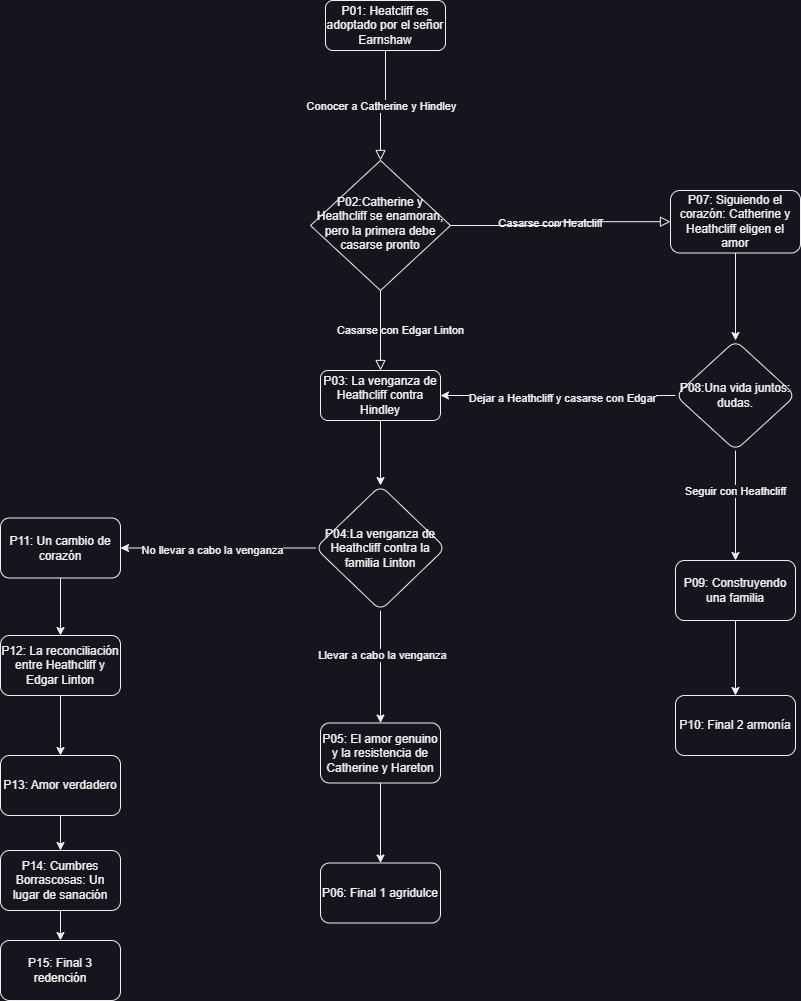

The diagram above was exported from draw.io. Its source (the exported page's mxGraphModel, read from the mxfile embedded in the PNG):
<mxGraphModel dx="2979" dy="2327" grid="1" gridSize="10" guides="1" tooltips="1" connect="1" arrows="1" fold="1" page="1" pageScale="1" pageWidth="827" pageHeight="1169" math="0" shadow="0">
  <root>
    <mxCell id="WIyWlLk6GJQsqaUBKTNV-0" />
    <mxCell id="WIyWlLk6GJQsqaUBKTNV-1" parent="WIyWlLk6GJQsqaUBKTNV-0" />
    <mxCell id="WIyWlLk6GJQsqaUBKTNV-2" value="" style="rounded=0;html=1;jettySize=auto;orthogonalLoop=1;fontSize=11;endArrow=block;endFill=0;endSize=8;strokeWidth=1;shadow=0;labelBackgroundColor=none;edgeStyle=orthogonalEdgeStyle;" parent="WIyWlLk6GJQsqaUBKTNV-1" source="WIyWlLk6GJQsqaUBKTNV-3" target="WIyWlLk6GJQsqaUBKTNV-6" edge="1">
      <mxGeometry relative="1" as="geometry" />
    </mxCell>
    <mxCell id="LuYFNZGVtdqntCvwb7gJ-0" value="Conocer a Catherine y Hindley" style="edgeLabel;html=1;align=center;verticalAlign=middle;resizable=0;points=[];" vertex="1" connectable="0" parent="WIyWlLk6GJQsqaUBKTNV-2">
      <mxGeometry x="0.0495" relative="1" as="geometry">
        <mxPoint as="offset" />
      </mxGeometry>
    </mxCell>
    <mxCell id="WIyWlLk6GJQsqaUBKTNV-3" value="P01: Heatcliff es adoptado por el señor Earnshaw" style="rounded=1;whiteSpace=wrap;html=1;fontSize=12;glass=0;strokeWidth=1;shadow=0;" parent="WIyWlLk6GJQsqaUBKTNV-1" vertex="1">
      <mxGeometry x="145" y="-20" width="120" height="50" as="geometry" />
    </mxCell>
    <mxCell id="WIyWlLk6GJQsqaUBKTNV-4" value="Casarse con Edgar Linton" style="rounded=0;html=1;jettySize=auto;orthogonalLoop=1;fontSize=11;endArrow=block;endFill=0;endSize=8;strokeWidth=1;shadow=0;labelBackgroundColor=none;edgeStyle=orthogonalEdgeStyle;entryX=0.5;entryY=0;entryDx=0;entryDy=0;" parent="WIyWlLk6GJQsqaUBKTNV-1" source="WIyWlLk6GJQsqaUBKTNV-6" target="LuYFNZGVtdqntCvwb7gJ-4" edge="1">
      <mxGeometry y="20" relative="1" as="geometry">
        <mxPoint as="offset" />
        <mxPoint x="200" y="340" as="targetPoint" />
      </mxGeometry>
    </mxCell>
    <mxCell id="WIyWlLk6GJQsqaUBKTNV-5" value="Casarse con Heatcliff" style="edgeStyle=orthogonalEdgeStyle;rounded=0;html=1;jettySize=auto;orthogonalLoop=1;fontSize=11;endArrow=block;endFill=0;endSize=8;strokeWidth=1;shadow=0;labelBackgroundColor=none;exitX=1;exitY=0.5;exitDx=0;exitDy=0;" parent="WIyWlLk6GJQsqaUBKTNV-1" source="WIyWlLk6GJQsqaUBKTNV-6" target="WIyWlLk6GJQsqaUBKTNV-7" edge="1">
      <mxGeometry y="10" relative="1" as="geometry">
        <mxPoint as="offset" />
        <mxPoint x="390" y="170" as="sourcePoint" />
      </mxGeometry>
    </mxCell>
    <mxCell id="WIyWlLk6GJQsqaUBKTNV-6" value="P02:Catherine y Heathcliff se enamoran, pero la primera debe casarse pronto" style="rhombus;whiteSpace=wrap;html=1;shadow=0;fontFamily=Helvetica;fontSize=12;align=center;strokeWidth=1;spacing=6;spacingTop=-4;" parent="WIyWlLk6GJQsqaUBKTNV-1" vertex="1">
      <mxGeometry x="130" y="140" width="140" height="130" as="geometry" />
    </mxCell>
    <mxCell id="LuYFNZGVtdqntCvwb7gJ-18" value="" style="edgeStyle=orthogonalEdgeStyle;rounded=0;orthogonalLoop=1;jettySize=auto;html=1;" edge="1" parent="WIyWlLk6GJQsqaUBKTNV-1" source="WIyWlLk6GJQsqaUBKTNV-7" target="LuYFNZGVtdqntCvwb7gJ-17">
      <mxGeometry relative="1" as="geometry" />
    </mxCell>
    <mxCell id="WIyWlLk6GJQsqaUBKTNV-7" value="P07: Siguiendo el corazón: Catherine y Heathcliff eligen el amor" style="rounded=1;whiteSpace=wrap;html=1;fontSize=12;glass=0;strokeWidth=1;shadow=0;" parent="WIyWlLk6GJQsqaUBKTNV-1" vertex="1">
      <mxGeometry x="490" y="170" width="130" height="62.5" as="geometry" />
    </mxCell>
    <mxCell id="LuYFNZGVtdqntCvwb7gJ-6" value="" style="edgeStyle=orthogonalEdgeStyle;rounded=0;orthogonalLoop=1;jettySize=auto;html=1;" edge="1" parent="WIyWlLk6GJQsqaUBKTNV-1" source="LuYFNZGVtdqntCvwb7gJ-4" target="LuYFNZGVtdqntCvwb7gJ-5">
      <mxGeometry relative="1" as="geometry" />
    </mxCell>
    <mxCell id="LuYFNZGVtdqntCvwb7gJ-4" value="P03: La venganza de Heathcliff contra Hindley" style="rounded=1;whiteSpace=wrap;html=1;fontSize=12;glass=0;strokeWidth=1;shadow=0;" vertex="1" parent="WIyWlLk6GJQsqaUBKTNV-1">
      <mxGeometry x="140" y="350" width="120" height="50" as="geometry" />
    </mxCell>
    <mxCell id="LuYFNZGVtdqntCvwb7gJ-8" value="" style="edgeStyle=orthogonalEdgeStyle;rounded=0;orthogonalLoop=1;jettySize=auto;html=1;" edge="1" parent="WIyWlLk6GJQsqaUBKTNV-1" source="LuYFNZGVtdqntCvwb7gJ-5" target="LuYFNZGVtdqntCvwb7gJ-7">
      <mxGeometry relative="1" as="geometry" />
    </mxCell>
    <mxCell id="LuYFNZGVtdqntCvwb7gJ-9" value="Llevar a cabo la venganza" style="edgeLabel;html=1;align=center;verticalAlign=middle;resizable=0;points=[];" vertex="1" connectable="0" parent="LuYFNZGVtdqntCvwb7gJ-8">
      <mxGeometry x="-0.2114" y="1" relative="1" as="geometry">
        <mxPoint as="offset" />
      </mxGeometry>
    </mxCell>
    <mxCell id="LuYFNZGVtdqntCvwb7gJ-13" value="" style="edgeStyle=orthogonalEdgeStyle;rounded=0;orthogonalLoop=1;jettySize=auto;html=1;" edge="1" parent="WIyWlLk6GJQsqaUBKTNV-1" source="LuYFNZGVtdqntCvwb7gJ-5" target="LuYFNZGVtdqntCvwb7gJ-12">
      <mxGeometry relative="1" as="geometry" />
    </mxCell>
    <mxCell id="LuYFNZGVtdqntCvwb7gJ-14" value="No llevar a cabo la venganza" style="edgeLabel;html=1;align=center;verticalAlign=middle;resizable=0;points=[];" vertex="1" connectable="0" parent="LuYFNZGVtdqntCvwb7gJ-13">
      <mxGeometry x="0.0592" y="1" relative="1" as="geometry">
        <mxPoint as="offset" />
      </mxGeometry>
    </mxCell>
    <mxCell id="LuYFNZGVtdqntCvwb7gJ-5" value="P04:La venganza de Heathcliff contra la familia Linton" style="rhombus;whiteSpace=wrap;html=1;rounded=1;glass=0;strokeWidth=1;shadow=0;" vertex="1" parent="WIyWlLk6GJQsqaUBKTNV-1">
      <mxGeometry x="135" y="465" width="130" height="125" as="geometry" />
    </mxCell>
    <mxCell id="LuYFNZGVtdqntCvwb7gJ-16" value="" style="edgeStyle=orthogonalEdgeStyle;rounded=0;orthogonalLoop=1;jettySize=auto;html=1;" edge="1" parent="WIyWlLk6GJQsqaUBKTNV-1" source="LuYFNZGVtdqntCvwb7gJ-7" target="LuYFNZGVtdqntCvwb7gJ-15">
      <mxGeometry relative="1" as="geometry" />
    </mxCell>
    <mxCell id="LuYFNZGVtdqntCvwb7gJ-7" value="P05: El amor genuino y la resistencia de Catherine y Hareton" style="rounded=1;whiteSpace=wrap;html=1;glass=0;strokeWidth=1;shadow=0;" vertex="1" parent="WIyWlLk6GJQsqaUBKTNV-1">
      <mxGeometry x="140" y="702.5" width="120" height="60" as="geometry" />
    </mxCell>
    <mxCell id="LuYFNZGVtdqntCvwb7gJ-27" value="" style="edgeStyle=orthogonalEdgeStyle;rounded=0;orthogonalLoop=1;jettySize=auto;html=1;" edge="1" parent="WIyWlLk6GJQsqaUBKTNV-1" source="LuYFNZGVtdqntCvwb7gJ-12" target="LuYFNZGVtdqntCvwb7gJ-26">
      <mxGeometry relative="1" as="geometry" />
    </mxCell>
    <mxCell id="LuYFNZGVtdqntCvwb7gJ-12" value="P11: Un cambio de corazón" style="rounded=1;whiteSpace=wrap;html=1;glass=0;strokeWidth=1;shadow=0;" vertex="1" parent="WIyWlLk6GJQsqaUBKTNV-1">
      <mxGeometry x="-180" y="497.5" width="120" height="60" as="geometry" />
    </mxCell>
    <mxCell id="LuYFNZGVtdqntCvwb7gJ-15" value="P06: Final 1 agridulce" style="rounded=1;whiteSpace=wrap;html=1;glass=0;strokeWidth=1;shadow=0;" vertex="1" parent="WIyWlLk6GJQsqaUBKTNV-1">
      <mxGeometry x="140" y="842.5" width="120" height="60" as="geometry" />
    </mxCell>
    <mxCell id="LuYFNZGVtdqntCvwb7gJ-19" style="edgeStyle=orthogonalEdgeStyle;rounded=0;orthogonalLoop=1;jettySize=auto;html=1;entryX=1;entryY=0.5;entryDx=0;entryDy=0;" edge="1" parent="WIyWlLk6GJQsqaUBKTNV-1" source="LuYFNZGVtdqntCvwb7gJ-17" target="LuYFNZGVtdqntCvwb7gJ-4">
      <mxGeometry relative="1" as="geometry" />
    </mxCell>
    <mxCell id="LuYFNZGVtdqntCvwb7gJ-20" value="Dejar a Heathcliff y casarse con Edgar" style="edgeLabel;html=1;align=center;verticalAlign=middle;resizable=0;points=[];" vertex="1" connectable="0" parent="LuYFNZGVtdqntCvwb7gJ-19">
      <mxGeometry x="-0.0343" y="2" relative="1" as="geometry">
        <mxPoint as="offset" />
      </mxGeometry>
    </mxCell>
    <mxCell id="LuYFNZGVtdqntCvwb7gJ-22" value="" style="edgeStyle=orthogonalEdgeStyle;rounded=0;orthogonalLoop=1;jettySize=auto;html=1;" edge="1" parent="WIyWlLk6GJQsqaUBKTNV-1" source="LuYFNZGVtdqntCvwb7gJ-17" target="LuYFNZGVtdqntCvwb7gJ-21">
      <mxGeometry relative="1" as="geometry" />
    </mxCell>
    <mxCell id="LuYFNZGVtdqntCvwb7gJ-23" value="Seguir con Heathcliff" style="edgeLabel;html=1;align=center;verticalAlign=middle;resizable=0;points=[];" vertex="1" connectable="0" parent="LuYFNZGVtdqntCvwb7gJ-22">
      <mxGeometry x="-0.2585" y="-1" relative="1" as="geometry">
        <mxPoint as="offset" />
      </mxGeometry>
    </mxCell>
    <mxCell id="LuYFNZGVtdqntCvwb7gJ-17" value="P08:Una vida juntos: dudas." style="rhombus;whiteSpace=wrap;html=1;rounded=1;glass=0;strokeWidth=1;shadow=0;" vertex="1" parent="WIyWlLk6GJQsqaUBKTNV-1">
      <mxGeometry x="495" y="320" width="120" height="110" as="geometry" />
    </mxCell>
    <mxCell id="LuYFNZGVtdqntCvwb7gJ-25" value="" style="edgeStyle=orthogonalEdgeStyle;rounded=0;orthogonalLoop=1;jettySize=auto;html=1;" edge="1" parent="WIyWlLk6GJQsqaUBKTNV-1" source="LuYFNZGVtdqntCvwb7gJ-21" target="LuYFNZGVtdqntCvwb7gJ-24">
      <mxGeometry relative="1" as="geometry" />
    </mxCell>
    <mxCell id="LuYFNZGVtdqntCvwb7gJ-21" value="P09: Construyendo una familia" style="rounded=1;whiteSpace=wrap;html=1;glass=0;strokeWidth=1;shadow=0;" vertex="1" parent="WIyWlLk6GJQsqaUBKTNV-1">
      <mxGeometry x="495" y="540" width="120" height="60" as="geometry" />
    </mxCell>
    <mxCell id="LuYFNZGVtdqntCvwb7gJ-24" value="P10: Final 2 armonía" style="rounded=1;whiteSpace=wrap;html=1;glass=0;strokeWidth=1;shadow=0;" vertex="1" parent="WIyWlLk6GJQsqaUBKTNV-1">
      <mxGeometry x="495" y="675" width="120" height="60" as="geometry" />
    </mxCell>
    <mxCell id="LuYFNZGVtdqntCvwb7gJ-29" value="" style="edgeStyle=orthogonalEdgeStyle;rounded=0;orthogonalLoop=1;jettySize=auto;html=1;" edge="1" parent="WIyWlLk6GJQsqaUBKTNV-1" source="LuYFNZGVtdqntCvwb7gJ-26" target="LuYFNZGVtdqntCvwb7gJ-28">
      <mxGeometry relative="1" as="geometry" />
    </mxCell>
    <mxCell id="LuYFNZGVtdqntCvwb7gJ-26" value="P12: La reconciliación entre Heathcliff y Edgar Linton" style="rounded=1;whiteSpace=wrap;html=1;glass=0;strokeWidth=1;shadow=0;" vertex="1" parent="WIyWlLk6GJQsqaUBKTNV-1">
      <mxGeometry x="-180" y="615" width="120" height="60" as="geometry" />
    </mxCell>
    <mxCell id="LuYFNZGVtdqntCvwb7gJ-31" value="" style="edgeStyle=orthogonalEdgeStyle;rounded=0;orthogonalLoop=1;jettySize=auto;html=1;" edge="1" parent="WIyWlLk6GJQsqaUBKTNV-1" source="LuYFNZGVtdqntCvwb7gJ-28" target="LuYFNZGVtdqntCvwb7gJ-30">
      <mxGeometry relative="1" as="geometry" />
    </mxCell>
    <mxCell id="LuYFNZGVtdqntCvwb7gJ-28" value="P13: Amor verdadero" style="rounded=1;whiteSpace=wrap;html=1;glass=0;strokeWidth=1;shadow=0;" vertex="1" parent="WIyWlLk6GJQsqaUBKTNV-1">
      <mxGeometry x="-180" y="735" width="120" height="60" as="geometry" />
    </mxCell>
    <mxCell id="LuYFNZGVtdqntCvwb7gJ-33" value="" style="edgeStyle=orthogonalEdgeStyle;rounded=0;orthogonalLoop=1;jettySize=auto;html=1;" edge="1" parent="WIyWlLk6GJQsqaUBKTNV-1" source="LuYFNZGVtdqntCvwb7gJ-30" target="LuYFNZGVtdqntCvwb7gJ-32">
      <mxGeometry relative="1" as="geometry" />
    </mxCell>
    <mxCell id="LuYFNZGVtdqntCvwb7gJ-30" value="P14: Cumbres Borrascosas: Un lugar de sanación" style="rounded=1;whiteSpace=wrap;html=1;glass=0;strokeWidth=1;shadow=0;" vertex="1" parent="WIyWlLk6GJQsqaUBKTNV-1">
      <mxGeometry x="-180" y="830" width="120" height="60" as="geometry" />
    </mxCell>
    <mxCell id="LuYFNZGVtdqntCvwb7gJ-32" value="P15: Final 3 redención" style="rounded=1;whiteSpace=wrap;html=1;glass=0;strokeWidth=1;shadow=0;" vertex="1" parent="WIyWlLk6GJQsqaUBKTNV-1">
      <mxGeometry x="-180" y="920" width="120" height="60" as="geometry" />
    </mxCell>
  </root>
</mxGraphModel>